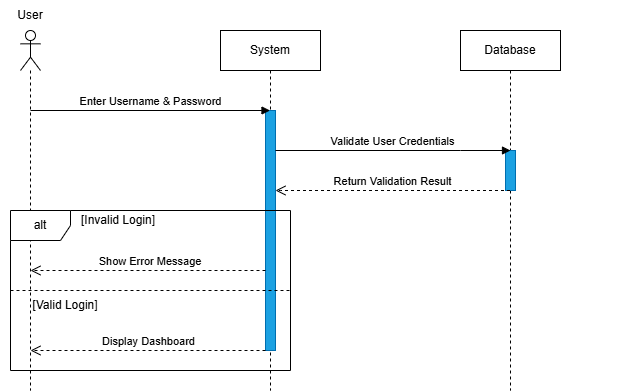

The diagram above was exported from draw.io. Its source (the exported page's mxGraphModel, read from the mxfile embedded in the PNG):
<mxGraphModel dx="1337" dy="711" grid="0" gridSize="10" guides="1" tooltips="1" connect="1" arrows="1" fold="1" page="1" pageScale="1" pageWidth="850" pageHeight="1100" math="0" shadow="0">
  <root>
    <mxCell id="0" />
    <mxCell id="1" parent="0" />
    <mxCell id="2" parent="1" style="shape=umlLifeline;perimeter=lifelinePerimeter;whiteSpace=wrap;html=1;container=1;dropTarget=0;collapsible=0;recursiveResize=0;outlineConnect=0;portConstraint=eastwest;newEdgeStyle={&quot;curved&quot;:0,&quot;rounded&quot;:0};participant=umlActor;" value="" vertex="1">
      <mxGeometry height="360" width="20" x="110" y="400" as="geometry" />
    </mxCell>
    <mxCell id="3" parent="1" style="shape=umlLifeline;perimeter=lifelinePerimeter;whiteSpace=wrap;html=1;container=1;dropTarget=0;collapsible=0;recursiveResize=0;outlineConnect=0;portConstraint=eastwest;newEdgeStyle={&quot;curved&quot;:0,&quot;rounded&quot;:0};" value="System" vertex="1">
      <mxGeometry height="360" width="100" x="310" y="400" as="geometry" />
    </mxCell>
    <mxCell id="4" parent="3" style="html=1;points=[[0,0,0,0,5],[0,1,0,0,-5],[1,0,0,0,5],[1,1,0,0,-5]];perimeter=orthogonalPerimeter;outlineConnect=0;targetShapes=umlLifeline;portConstraint=eastwest;newEdgeStyle={&quot;curved&quot;:0,&quot;rounded&quot;:0};fillColor=#1ba1e2;fontColor=#ffffff;strokeColor=#006EAF;" value="" vertex="1">
      <mxGeometry height="240" width="10" x="45" y="80" as="geometry" />
    </mxCell>
    <mxCell id="5" edge="1" parent="1" style="html=1;verticalAlign=bottom;endArrow=block;edgeStyle=elbowEdgeStyle;elbow=vertical;curved=0;rounded=0;" target="3" value="Enter Username &amp;amp; Password">
      <mxGeometry relative="1" as="geometry">
        <Array as="points">
          <mxPoint x="310" y="480" />
          <mxPoint x="280" y="520" />
          <mxPoint x="205" y="510" />
        </Array>
        <mxPoint x="120" y="480" as="sourcePoint" />
        <mxPoint x="349.5" y="480" as="targetPoint" />
      </mxGeometry>
    </mxCell>
    <mxCell id="6" parent="1" style="shape=umlLifeline;perimeter=lifelinePerimeter;whiteSpace=wrap;html=1;container=1;dropTarget=0;collapsible=0;recursiveResize=0;outlineConnect=0;portConstraint=eastwest;newEdgeStyle={&quot;curved&quot;:0,&quot;rounded&quot;:0};" value="Database" vertex="1">
      <mxGeometry height="360" width="100" x="550" y="400" as="geometry" />
    </mxCell>
    <mxCell id="7" parent="6" style="html=1;points=[[0,0,0,0,5],[0,1,0,0,-5],[1,0,0,0,5],[1,1,0,0,-5]];perimeter=orthogonalPerimeter;outlineConnect=0;targetShapes=umlLifeline;portConstraint=eastwest;newEdgeStyle={&quot;curved&quot;:0,&quot;rounded&quot;:0};fillColor=#1ba1e2;fontColor=#ffffff;strokeColor=#006EAF;" value="" vertex="1">
      <mxGeometry height="40" width="10" x="45" y="120" as="geometry" />
    </mxCell>
    <mxCell id="8" parent="1" style="shape=umlFrame;whiteSpace=wrap;html=1;pointerEvents=0;" value="alt" vertex="1">
      <mxGeometry height="160" width="280" x="100" y="580" as="geometry" />
    </mxCell>
    <mxCell id="9" parent="1" style="text;html=1;whiteSpace=wrap;strokeColor=none;fillColor=none;align=center;verticalAlign=middle;rounded=0;" value="[Valid Login]" vertex="1">
      <mxGeometry height="30" width="90" x="110" y="660" as="geometry" />
    </mxCell>
    <mxCell id="10" parent="1" style="text;html=1;whiteSpace=wrap;strokeColor=none;fillColor=none;align=center;verticalAlign=middle;rounded=0;" value="[Invalid Login]" vertex="1">
      <mxGeometry height="30" width="90" x="163" y="575" as="geometry" />
    </mxCell>
    <mxCell id="11" edge="1" parent="1" style="html=1;verticalAlign=bottom;endArrow=open;dashed=1;endSize=8;edgeStyle=elbowEdgeStyle;elbow=vertical;curved=0;rounded=0;" value="">
      <mxGeometry relative="1" as="geometry">
        <Array as="points" />
        <mxPoint x="719.5000000000002" y="600" as="sourcePoint" />
        <mxPoint x="719.9999999999998" y="600" as="targetPoint" />
      </mxGeometry>
    </mxCell>
    <mxCell id="12" parent="1" style="text;html=1;whiteSpace=wrap;strokeColor=none;fillColor=none;align=center;verticalAlign=middle;rounded=0;" value="User" vertex="1">
      <mxGeometry height="30" width="60" x="90" y="370" as="geometry" />
    </mxCell>
    <mxCell id="13" edge="1" parent="1" source="4" style="html=1;verticalAlign=bottom;endArrow=block;edgeStyle=elbowEdgeStyle;elbow=vertical;curved=0;rounded=0;" value="Validate User Credentials">
      <mxGeometry relative="1" as="geometry">
        <Array as="points">
          <mxPoint x="550" y="520" />
          <mxPoint x="520" y="560" />
          <mxPoint x="445" y="550" />
        </Array>
        <mxPoint x="370" y="520" as="sourcePoint" />
        <mxPoint x="600" y="520" as="targetPoint" />
      </mxGeometry>
    </mxCell>
    <mxCell id="14" edge="1" parent="1" source="6" style="html=1;verticalAlign=bottom;endArrow=open;dashed=1;endSize=8;edgeStyle=elbowEdgeStyle;elbow=vertical;curved=0;rounded=0;" target="4" value="Return Validation Result">
      <mxGeometry relative="1" x="-0.0045" as="geometry">
        <mxPoint as="offset" />
        <Array as="points">
          <mxPoint x="370" y="560" />
          <mxPoint x="420.37" y="562.4999999999998" />
        </Array>
        <mxPoint x="595" y="560.4300000000001" as="sourcePoint" />
        <mxPoint x="370" y="560" as="targetPoint" />
      </mxGeometry>
    </mxCell>
    <mxCell id="15" edge="1" parent="1" style="html=1;verticalAlign=bottom;endArrow=open;dashed=1;endSize=8;edgeStyle=elbowEdgeStyle;elbow=vertical;curved=0;rounded=0;" value="&amp;nbsp;Show Error Message">
      <mxGeometry relative="1" x="-0.0045" as="geometry">
        <mxPoint as="offset" />
        <Array as="points">
          <mxPoint x="220.37" y="640" />
          <mxPoint x="180.37" y="642.4999999999998" />
        </Array>
        <mxPoint x="355" y="640" as="sourcePoint" />
        <mxPoint x="120" y="640.4300000000001" as="targetPoint" />
      </mxGeometry>
    </mxCell>
    <mxCell id="16" edge="1" parent="1" style="endArrow=none;dashed=1;html=1;rounded=0;exitX=-0.001;exitY=0.439;exitDx=0;exitDy=0;exitPerimeter=0;" value="">
      <mxGeometry height="50" relative="1" width="50" as="geometry">
        <mxPoint x="100" y="660" as="sourcePoint" />
        <mxPoint x="380" y="660" as="targetPoint" />
      </mxGeometry>
    </mxCell>
    <mxCell id="17" edge="1" parent="1" style="html=1;verticalAlign=bottom;endArrow=open;dashed=1;endSize=8;edgeStyle=elbowEdgeStyle;elbow=vertical;curved=0;rounded=0;" value="Display Dashboard">
      <mxGeometry relative="1" x="-0.0045" as="geometry">
        <mxPoint as="offset" />
        <Array as="points">
          <mxPoint x="220.37" y="720" />
          <mxPoint x="180.37" y="722.4999999999998" />
        </Array>
        <mxPoint x="355" y="720" as="sourcePoint" />
        <mxPoint x="120" y="720.4300000000001" as="targetPoint" />
      </mxGeometry>
    </mxCell>
  </root>
</mxGraphModel>